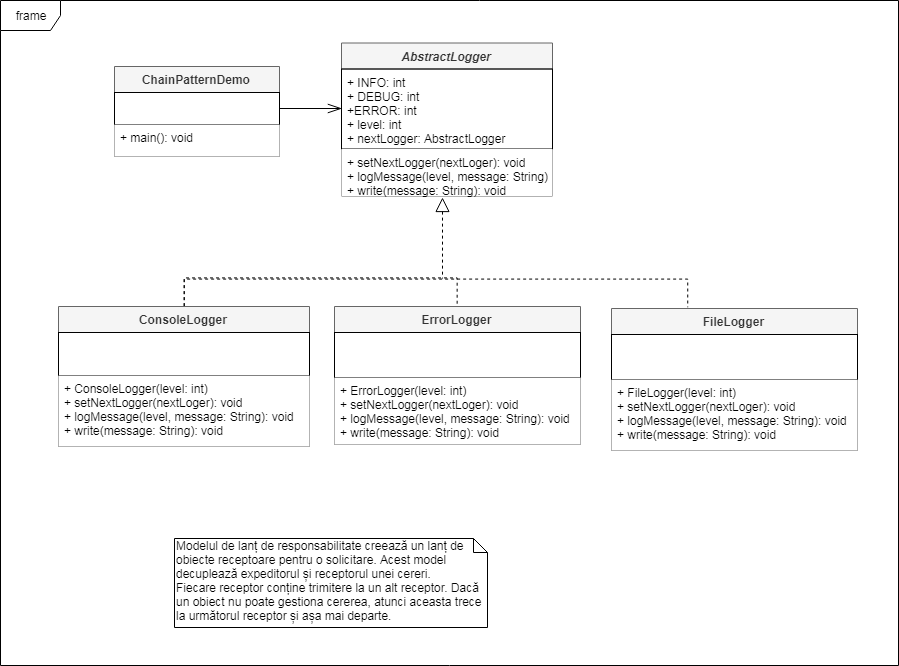

The diagram above was exported from draw.io. Its source (the exported page's mxGraphModel, read from the mxfile embedded in the PNG):
<mxGraphModel dx="1871" dy="1704" grid="0" gridSize="10" guides="1" tooltips="1" connect="1" arrows="1" fold="1" page="1" pageScale="1" pageWidth="850" pageHeight="1100" math="0" shadow="0">
  <root>
    <mxCell id="0" />
    <mxCell id="1" parent="0" />
    <mxCell id="3vKSlqFdRkigWl60w8Ka-63" value="frame" style="shape=umlFrame;whiteSpace=wrap;html=1;fillColor=#ffffff;gradientColor=none;" parent="1" vertex="1">
      <mxGeometry x="-570" y="-652" width="898" height="665" as="geometry" />
    </mxCell>
    <mxCell id="R6e51nJAAoKppMAlARRm-1" value="Modelul de lanț de responsabilitate creează un lanț de obiecte receptoare pentru o solicitare. Acest model decuplează expeditorul și receptorul unei cereri.&lt;br&gt;Fiecare receptor conține trimitere la un alt receptor. Dacă un obiect nu poate gestiona cererea, atunci aceasta trece la următorul receptor și așa mai departe." style="shape=note;whiteSpace=wrap;html=1;size=14;verticalAlign=top;align=left;spacingTop=-6;" parent="1" vertex="1">
      <mxGeometry x="-396" y="-114" width="313" height="89" as="geometry" />
    </mxCell>
    <mxCell id="WQi4dgbEpur2zR9bpzCs-1" style="edgeStyle=orthogonalEdgeStyle;rounded=0;orthogonalLoop=1;jettySize=auto;html=1;exitX=0.5;exitY=1;exitDx=0;exitDy=0;dashed=1;endArrow=none;endFill=0;startArrow=block;startFill=0;endSize=12;startSize=12;" parent="1" edge="1">
      <mxGeometry relative="1" as="geometry">
        <mxPoint x="-128" y="-374" as="targetPoint" />
        <mxPoint x="-128" y="-455" as="sourcePoint" />
      </mxGeometry>
    </mxCell>
    <mxCell id="62MZo0NASbRCz-1n7-fi-2" value="ChainPatternDemo" style="swimlane;fontStyle=1;align=center;verticalAlign=top;childLayout=stackLayout;horizontal=1;startSize=26;horizontalStack=0;resizeParent=1;resizeParentMax=0;resizeLast=0;collapsible=1;marginBottom=0;fillColor=#f5f5f5;strokeColor=#666666;fontColor=#333333;" parent="1" vertex="1">
      <mxGeometry x="-456" y="-586" width="165" height="90" as="geometry" />
    </mxCell>
    <mxCell id="62MZo0NASbRCz-1n7-fi-6" value="" style="text;strokeColor=#000000;fillColor=none;align=left;verticalAlign=top;spacingLeft=4;spacingRight=4;overflow=hidden;rotatable=0;points=[[0,0.5],[1,0.5]];portConstraint=eastwest;" parent="62MZo0NASbRCz-1n7-fi-2" vertex="1">
      <mxGeometry y="26" width="165" height="32" as="geometry" />
    </mxCell>
    <mxCell id="62MZo0NASbRCz-1n7-fi-4" value="+ main(): void&#10;" style="text;strokeColor=none;fillColor=#ffffff;align=left;verticalAlign=top;spacingLeft=4;spacingRight=4;overflow=hidden;rotatable=0;points=[[0,0.5],[1,0.5]];portConstraint=eastwest;" parent="62MZo0NASbRCz-1n7-fi-2" vertex="1">
      <mxGeometry y="58" width="165" height="32" as="geometry" />
    </mxCell>
    <mxCell id="62MZo0NASbRCz-1n7-fi-22" style="edgeStyle=orthogonalEdgeStyle;rounded=0;orthogonalLoop=1;jettySize=auto;html=1;exitX=0.5;exitY=0;exitDx=0;exitDy=0;endArrow=none;endFill=0;endSize=12;dashed=1;" parent="1" source="62MZo0NASbRCz-1n7-fi-13" edge="1">
      <mxGeometry relative="1" as="geometry">
        <mxPoint x="-553.5238095238096" y="-345.2142857142858" as="sourcePoint" />
        <mxPoint x="117" y="-345" as="targetPoint" />
        <Array as="points">
          <mxPoint x="-343" y="-374" />
          <mxPoint x="117" y="-374" />
          <mxPoint x="117" y="-345" />
        </Array>
      </mxGeometry>
    </mxCell>
    <mxCell id="62MZo0NASbRCz-1n7-fi-23" style="edgeStyle=orthogonalEdgeStyle;rounded=0;orthogonalLoop=1;jettySize=auto;html=1;exitX=0.5;exitY=0;exitDx=0;exitDy=0;entryX=0.5;entryY=0;entryDx=0;entryDy=0;endArrow=none;endFill=0;endSize=12;dashed=1;" parent="1" source="62MZo0NASbRCz-1n7-fi-13" target="62MZo0NASbRCz-1n7-fi-16" edge="1">
      <mxGeometry relative="1" as="geometry">
        <Array as="points">
          <mxPoint x="-344" y="-375" />
          <mxPoint x="-129" y="-375" />
        </Array>
      </mxGeometry>
    </mxCell>
    <mxCell id="62MZo0NASbRCz-1n7-fi-13" value="ConsoleLogger" style="swimlane;fontStyle=1;align=center;verticalAlign=top;childLayout=stackLayout;horizontal=1;startSize=26;horizontalStack=0;resizeParent=1;resizeParentMax=0;resizeLast=0;collapsible=1;marginBottom=0;fillColor=#f5f5f5;strokeColor=#666666;fontColor=#333333;" parent="1" vertex="1">
      <mxGeometry x="-512" y="-346" width="251" height="140" as="geometry" />
    </mxCell>
    <mxCell id="62MZo0NASbRCz-1n7-fi-14" value="" style="text;strokeColor=#000000;fillColor=none;align=left;verticalAlign=top;spacingLeft=4;spacingRight=4;overflow=hidden;rotatable=0;points=[[0,0.5],[1,0.5]];portConstraint=eastwest;" parent="62MZo0NASbRCz-1n7-fi-13" vertex="1">
      <mxGeometry y="26" width="251" height="43" as="geometry" />
    </mxCell>
    <mxCell id="62MZo0NASbRCz-1n7-fi-15" value="+ ConsoleLogger(level: int)&#10;+ setNextLogger(nextLoger): void&#10;+ logMessage(level, message: String): void&#10;+ write(message: String): void" style="text;strokeColor=none;fillColor=#ffffff;align=left;verticalAlign=top;spacingLeft=4;spacingRight=4;overflow=hidden;rotatable=0;points=[[0,0.5],[1,0.5]];portConstraint=eastwest;" parent="62MZo0NASbRCz-1n7-fi-13" vertex="1">
      <mxGeometry y="69" width="251" height="71" as="geometry" />
    </mxCell>
    <mxCell id="62MZo0NASbRCz-1n7-fi-16" value="ErrorLogger" style="swimlane;fontStyle=1;align=center;verticalAlign=top;childLayout=stackLayout;horizontal=1;startSize=26;horizontalStack=0;resizeParent=1;resizeParentMax=0;resizeLast=0;collapsible=1;marginBottom=0;fillColor=#f5f5f5;strokeColor=#666666;fontColor=#333333;" parent="1" vertex="1">
      <mxGeometry x="-236" y="-346" width="246" height="138" as="geometry" />
    </mxCell>
    <mxCell id="62MZo0NASbRCz-1n7-fi-17" value="" style="text;strokeColor=#000000;fillColor=none;align=left;verticalAlign=top;spacingLeft=4;spacingRight=4;overflow=hidden;rotatable=0;points=[[0,0.5],[1,0.5]];portConstraint=eastwest;" parent="62MZo0NASbRCz-1n7-fi-16" vertex="1">
      <mxGeometry y="26" width="246" height="45" as="geometry" />
    </mxCell>
    <mxCell id="62MZo0NASbRCz-1n7-fi-18" value="+ ErrorLogger(level: int)&#10;+ setNextLogger(nextLoger): void&#10;+ logMessage(level, message: String): void&#10;+ write(message: String): void" style="text;strokeColor=none;fillColor=#ffffff;align=left;verticalAlign=top;spacingLeft=4;spacingRight=4;overflow=hidden;rotatable=0;points=[[0,0.5],[1,0.5]];portConstraint=eastwest;" parent="62MZo0NASbRCz-1n7-fi-16" vertex="1">
      <mxGeometry y="71" width="246" height="67" as="geometry" />
    </mxCell>
    <mxCell id="QQLAIC2q-F6aMEhVAQnA-1" value="FileLogger" style="swimlane;fontStyle=1;align=center;verticalAlign=top;childLayout=stackLayout;horizontal=1;startSize=26;horizontalStack=0;resizeParent=1;resizeParentMax=0;resizeLast=0;collapsible=1;marginBottom=0;fillColor=#f5f5f5;strokeColor=#666666;fontColor=#333333;" parent="1" vertex="1">
      <mxGeometry x="41" y="-344" width="246" height="142" as="geometry" />
    </mxCell>
    <mxCell id="QQLAIC2q-F6aMEhVAQnA-2" value="" style="text;strokeColor=#000000;fillColor=none;align=left;verticalAlign=top;spacingLeft=4;spacingRight=4;overflow=hidden;rotatable=0;points=[[0,0.5],[1,0.5]];portConstraint=eastwest;" parent="QQLAIC2q-F6aMEhVAQnA-1" vertex="1">
      <mxGeometry y="26" width="246" height="45" as="geometry" />
    </mxCell>
    <mxCell id="QQLAIC2q-F6aMEhVAQnA-3" value="+ FileLogger(level: int)&#10;+ setNextLogger(nextLoger): void&#10;+ logMessage(level, message: String): void&#10;+ write(message: String): void" style="text;strokeColor=none;fillColor=#ffffff;align=left;verticalAlign=top;spacingLeft=4;spacingRight=4;overflow=hidden;rotatable=0;points=[[0,0.5],[1,0.5]];portConstraint=eastwest;" parent="QQLAIC2q-F6aMEhVAQnA-1" vertex="1">
      <mxGeometry y="71" width="246" height="71" as="geometry" />
    </mxCell>
    <mxCell id="EaYnL7_jt3ZDYzNEaO5p-1" value="AbstractLogger" style="swimlane;fontStyle=3;align=center;verticalAlign=top;childLayout=stackLayout;horizontal=1;startSize=26;horizontalStack=0;resizeParent=1;resizeParentMax=0;resizeLast=0;collapsible=1;marginBottom=0;fillColor=#f5f5f5;strokeColor=#666666;fontColor=#333333;" vertex="1" parent="1">
      <mxGeometry x="-229" y="-609.5" width="211" height="153" as="geometry" />
    </mxCell>
    <mxCell id="EaYnL7_jt3ZDYzNEaO5p-2" value="+ INFO: int&#10;+ DEBUG: int&#10;+ERROR: int&#10;+ level: int&#10;+ nextLogger: AbstractLogger" style="text;strokeColor=#000000;fillColor=none;align=left;verticalAlign=top;spacingLeft=4;spacingRight=4;overflow=hidden;rotatable=0;points=[[0,0.5],[1,0.5]];portConstraint=eastwest;" vertex="1" parent="EaYnL7_jt3ZDYzNEaO5p-1">
      <mxGeometry y="26" width="211" height="80" as="geometry" />
    </mxCell>
    <mxCell id="EaYnL7_jt3ZDYzNEaO5p-3" value="+ setNextLogger(nextLoger): void&#10;+ logMessage(level, message: String): void&#10;+ write(message: String): void" style="text;strokeColor=none;fillColor=#ffffff;align=left;verticalAlign=top;spacingLeft=4;spacingRight=4;overflow=hidden;rotatable=0;points=[[0,0.5],[1,0.5]];portConstraint=eastwest;" vertex="1" parent="EaYnL7_jt3ZDYzNEaO5p-1">
      <mxGeometry y="106" width="211" height="47" as="geometry" />
    </mxCell>
    <mxCell id="EaYnL7_jt3ZDYzNEaO5p-7" style="edgeStyle=orthogonalEdgeStyle;rounded=0;orthogonalLoop=1;jettySize=auto;html=1;exitX=1;exitY=0.5;exitDx=0;exitDy=0;entryX=0;entryY=0.5;entryDx=0;entryDy=0;endArrow=openThin;endFill=0;endSize=12;" edge="1" parent="1" source="62MZo0NASbRCz-1n7-fi-6" target="EaYnL7_jt3ZDYzNEaO5p-2">
      <mxGeometry relative="1" as="geometry" />
    </mxCell>
  </root>
</mxGraphModel>